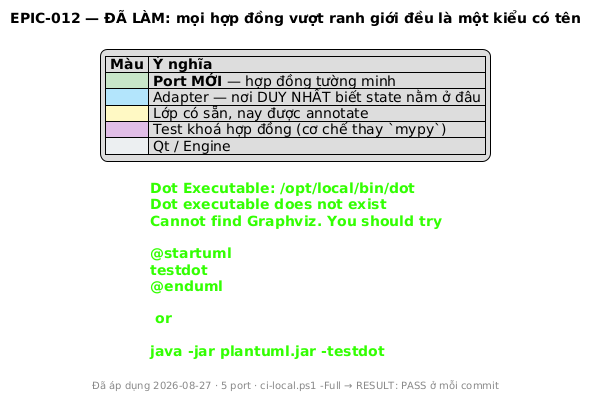

The diagram above was rendered by PlantUML. Its source (embedded in the PNG):
@startuml 02_to_be_class
' EPIC-012 — Thiết kế ĐÃ ÁP DỤNG (không phải đề xuất). Mỗi port ghi kèm lý do
' ABC-hay-Protocol theo .agents/rules/architecture-rule.md §2.1.

title EPIC-012 — ĐÃ LÀM: mọi hợp đồng vượt ranh giới đều là một kiểu có tên

skinparam shadowing false
skinparam defaultFontName "Segoe UI"
skinparam classAttributeIconSize 0
skinparam ArrowFontSize 11

legend top left
  |= Màu |= Ý nghĩa |
  |<#C8E6C9>| <b>Port MỚI</b> — hợp đồng tường minh |
  |<#B3E5FC>| Adapter — nơi DUY NHẤT biết state nằm ở đâu |
  |<#FFF9C4>| Lớp có sẵn, nay được annotate |
  |<#E1BEE7>| Test khoá hợp đồng (cơ chế thay `mypy`) |
  |<#ECEFF1>| Qt / Engine |
endlegend

package "screens/backtest/ports/  — interface, KHÔNG implementation" #E8F5E9 {

  interface IBacktestView <<Protocol>> #C8E6C9 {
    chart_cards : list[IBacktestChartHost]
    chart_controls : IBacktestChartControls | None
    chart_mode : ChartDisplayMode
    --
    set_view_model() · render_symbol_cards()
    set_chart_host_factory() · set_chart_mode()
    set_chart_dev_mode() · set_chart_opengl_enabled()
    set_chart_cached_interaction_enabled()
    set_display_timezone()
    set_volume_visible() · set_trade_flags_visible()
    on_preview_data_ready() · on_backtest_data_ready()
    --
    <b>15 thành viên — không thừa, không thiếu</b>
    <color:#2E7D32>Protocol vì §2.1 lý do (a)+(b):</color>
    <color:#2E7D32>implementer là QWidget; ABCMeta xung đột</color>
    <color:#2E7D32>metaclass Shiboken, và base thứ 2 vi phạm</color>
    <color:#2E7D32>"NO Multiple Inheritance" của §2</color>
  }

  interface IBacktestChartControls <<Protocol>> #C8E6C9 {
    sig_mode_changed · sig_ema_toggled
    sig_volume_toggled · sig_trade_flags_toggled
    set_trade_flags_enabled() · set_ema_enabled()
    is_ema_checked()
    --
    <b>7 thành viên</b> · §2.1 lý do (a)
    <color:#2E7D32>`is_trade_flags_checked()` CÓ trên widget thật</color>
    <color:#2E7D32>nhưng KHÔNG khai — không consumer nào dùng (§1 "I")</color>
  }

  interface IBacktestChartHostFactory <<Protocol>> #C8E6C9 {
    create(symbol, *, use_opengl, cached_interaction)
      : IBacktestChartHost
    --
    §2.1 lý do (b)
  }

  interface IBacktestChartHost <<Protocol>> #C8E6C9 {
    ... 24 thao tác chart ...
    --
    <color:#2E7D32>CHUYỂN từ logic/backtest_chart_host.py —</color>
    <color:#2E7D32>file đó giữ port + impl + factory chung</color>
    <color:#2E7D32>224 dòng, đúng hình dạng §5.1 cấm</color>
  }

  abstract class IBacktestScreenState <<ABC>> #C8E6C9 {
    {abstract} symbol : str
    {abstract} all_trades : list
    {abstract} active_strategy_lines
    {abstract} chart_klines_fetch_limit : int
    {abstract} active_preview_id : int
    ..  có setter (chỉ 3 — §1 "I")  ..
    {abstract} strategy_params
    {abstract} current_raw_klines
    {abstract} chart_script_keys
    --
    <color:#2E7D32><b>ABC, KHÔNG phải Protocol</b> — §2.1 mặc định:</color>
    <color:#2E7D32>không có gì chạm Qt nên không rơi vào ngoại lệ nào.</color>
    <color:#C62828>Đã bắt lỗi thật ngay trong task:</color>
    <color:#C62828>bản double đầu tiên chỉ có annotation →</color>
    <color:#C62828>TypeError: Can't instantiate abstract class.</color>
    <color:#C62828>Protocol sẽ IM LẶNG nhận, và `mypy` không chạy ở tầng này.</color>
  }
}

package "screens/backtest/  — implementation" #FFF8E1 {
  class BackTestView #FFF9C4
  class BacktestChartControls #FFF9C4
  class BacktestChartHostFactory #FFF9C4
  class PythonBacktestChartHost #FFF9C4

  class PresenterBackedScreenState #B3E5FC {
    __init__(presenter)
    --
    <b>MỌI member đọc lúc TRUY CẬP</b>
    <b>— không chụp lúc __init__</b>
    <color:#0277BD>Nơi DUY NHẤT biết state nằm trên presenter.</color>
    <color:#0277BD>Thay 17 lambda rải trong factory.</color>
  }

  class BackTestPresenter #FFF9C4 {
    <b>view : IBacktestView</b>
    --
    <color:#2E7D32>annotation cấp class — BasePresenter</color>
    <color:#2E7D32>gán self.view mà không khai kiểu</color>
  }

  class view_factory <<module>> #FFF9C4 {
    BacktestViewKey  <<Enum>>
    DEFAULT_BACKTEST_VIEW_KEY
    _BUILDERS : dict[Key, () -> IBacktestView]
    resolve_backtest_view_key(config)
    build_backtest_view(config) : IBacktestView
  }
}

package "tests/ — cơ chế thay cho mypy" #F3E5F5 {
  class test_backtest_view_contract #E1BEE7 {
    duyệt source bằng `ast`, đỏ ở CẢ HAI chiều:
    (1) dùng mà chưa khai → hợp đồng lại thành ngầm
    (2) khai mà không ai dùng → đúng bệnh của IView
    (3) khoá SỐ ĐẾM = 15 — vì (1)(2) so *tập hợp*
        nên xoá 1 thêm 1 sẽ triệt tiêu nhau
    (4) chặn getattr/hasattr/setattr theo chuỗi
    (5) isinstance thật cho View/Controls/Factory
  }
}

BackTestView             .up.|> IBacktestView
BacktestChartControls    .up.|> IBacktestChartControls
BacktestChartHostFactory .up.|> IBacktestChartHostFactory
PythonBacktestChartHost  .up.|> IBacktestChartHost
PresenterBackedScreenState -up-|> IBacktestScreenState

IBacktestView --> IBacktestChartControls : chart_controls
IBacktestView --> IBacktestChartHost : chart_cards
IBacktestView --> IBacktestChartHostFactory : set_chart_host_factory()

note right of IBacktestView
  <b>Vì sao `chart_controls` và `set_chart_host_factory()`</b>
  <b>phải đẻ ra port riêng</b>

  Nếu không, chúng sẽ mang kiểu `object` — tức là
  **đúng hợp đồng ngầm đội lốt annotation**.
  Mà `ports/` không được import widget cụ thể
  (dependency chạy ngược chiều), nên cách duy nhất
  đúng là khai hợp đồng hẹp cho chúng.
end note

note bottom of IBacktestView
  <b>CỐ Ý không kế thừa `IView` của Engine.</b>
  `IView` khai `bind()` — 0 implementer ở cả hai repo.
  Kế thừa nó là bắt mọi Backtest View mọc thêm một
  method chỉ để thoả một interface chưa ai dùng.
  Định nghĩa lại hay gỡ `IView` là task của repo Engine.
end note

BackTestPresenter --> IBacktestView
BackTestPresenter --> IBacktestScreenState
view_factory ..> IBacktestView : trả về
test_backtest_view_contract ..> IBacktestView : khoá
test_backtest_view_contract ..> BackTestView : isinstance

footer Đã áp dụng 2026-08-27 · 5 port · ci-local.ps1 -Full → RESULT: PASS ở mỗi commit
@enduml